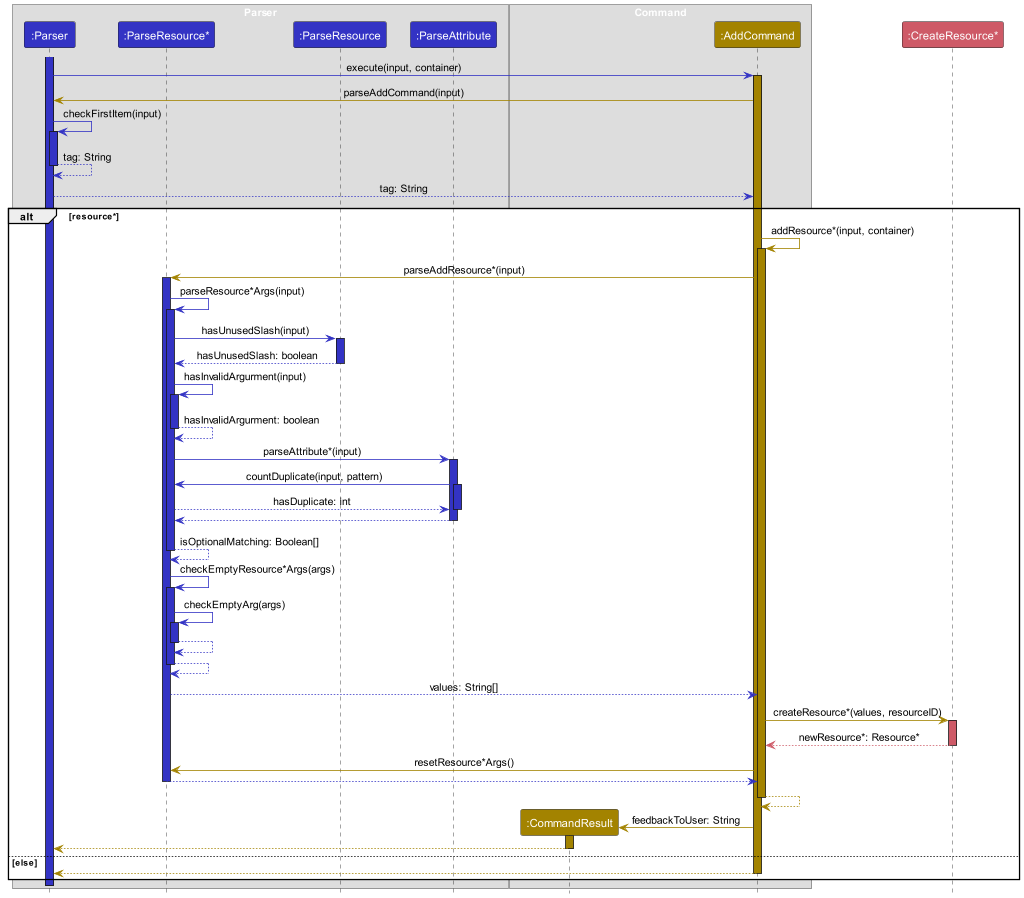

The diagram above was rendered by PlantUML. Its source (embedded in the PNG):
@startuml
!include Style.puml
skinparam ArrowFontStyle plain

box Parser
participant ":Parser" as PARSER PARSER_COLOR
participant ":ParseResource*" as PARSERESOURCE PARSER_COLOR
participant ":ParseResource" as PARSE PARSER_COLOR
participant ":ParseAttribute" as PARSEATTRIBUTE PARSER_COLOR
end box

box Command
participant ":CommandResult" as COMMANDRESULT COMMAND_COLOR
participant ":AddCommand" as ADDCOMMAND COMMAND_COLOR
end box

participant ":CreateResource*" as CREATE CREATE_COLOR

activate PARSER PARSER_COLOR
PARSER -[PARSER_COLOR]> ADDCOMMAND : execute(input, container)
activate ADDCOMMAND COMMAND_COLOR

ADDCOMMAND -[COMMAND_COLOR]> PARSER : parseAddCommand(input)

PARSER -[PARSER_COLOR]> PARSER : checkFirstItem(input)
activate PARSER PARSER_COLOR
PARSER --[PARSER_COLOR]> PARSER : tag: String
deactivate PARSER

PARSER --[PARSER_COLOR]> ADDCOMMAND : tag: String

alt resource*
    ADDCOMMAND -[COMMAND_COLOR]> ADDCOMMAND : addResource*(input, container)
    activate ADDCOMMAND COMMAND_COLOR

    ADDCOMMAND -[COMMAND_COLOR]> PARSERESOURCE : parseAddResource*(input)
    activate PARSERESOURCE PARSER_COLOR

    PARSERESOURCE -[PARSER_COLOR]> PARSERESOURCE : parseResource*Args(input)
    activate PARSERESOURCE PARSER_COLOR

    PARSERESOURCE -[PARSER_COLOR]> PARSE : hasUnusedSlash(input)
    activate PARSE PARSER_COLOR
    PARSE --[PARSER_COLOR]> PARSERESOURCE : hasUnusedSlash: boolean
    deactivate PARSE

    PARSERESOURCE -[PARSER_COLOR]> PARSERESOURCE : hasInvalidArgurment(input)
    activate PARSERESOURCE PARSER_COLOR
    PARSERESOURCE --[PARSER_COLOR]> PARSERESOURCE : hasInvalidArgurment: boolean
    deactivate PARSERESOURCE

    PARSERESOURCE -[PARSER_COLOR]> PARSEATTRIBUTE : parseAttribute*(input)
    activate PARSEATTRIBUTE PARSER_COLOR

    PARSEATTRIBUTE -[PARSER_COLOR]> PARSERESOURCE : countDuplicate(input, pattern)
    activate PARSEATTRIBUTE PARSER_COLOR
    PARSERESOURCE --[PARSER_COLOR]> PARSEATTRIBUTE : hasDuplicate: int
    deactivate PARSEATTRIBUTE

    PARSEATTRIBUTE --[PARSER_COLOR]> PARSERESOURCE
    deactivate PARSEATTRIBUTE

    PARSERESOURCE --[PARSER_COLOR]> PARSERESOURCE : isOptionalMatching: Boolean[]
    deactivate PARSERESOURCE

    PARSERESOURCE -[PARSER_COLOR]> PARSERESOURCE : checkEmptyResource*Args(args)
    activate PARSERESOURCE PARSER_COLOR

    PARSERESOURCE -[PARSER_COLOR]> PARSERESOURCE : checkEmptyArg(args)
    activate PARSERESOURCE PARSER_COLOR
    PARSERESOURCE --[PARSER_COLOR]> PARSERESOURCE
    deactivate PARSERESOURCE

    PARSERESOURCE --[PARSER_COLOR]> PARSERESOURCE
    deactivate PARSERESOURCE

    PARSERESOURCE --[PARSER_COLOR]> ADDCOMMAND : values: String[]

    ADDCOMMAND -[COMMAND_COLOR]> CREATE : createResource*(values, resourceID)
    activate CREATE CREATE_COLOR
    CREATE --[CREATE_COLOR]> ADDCOMMAND : newResource*: Resource*
    deactivate CREATE

    ADDCOMMAND -[COMMAND_COLOR]> PARSERESOURCE : resetResource*Args()
    PARSERESOURCE --[PARSER_COLOR]> ADDCOMMAND
    deactivate PARSERESOURCE

    ADDCOMMAND --[COMMAND_COLOR]> ADDCOMMAND
    deactivate ADDCOMMAND

    create COMMANDRESULT
    ADDCOMMAND -[COMMAND_COLOR]> COMMANDRESULT : feedbackToUser: String

    activate COMMANDRESULT COMMAND_COLOR
    COMMANDRESULT --[COMMAND_COLOR]> PARSER
    deactivate COMMANDRESULT

else else
    ADDCOMMAND --[COMMAND_COLOR]> PARSER
    deactivate ADDCOMMAND
end

deactivate PARSER

@enduml